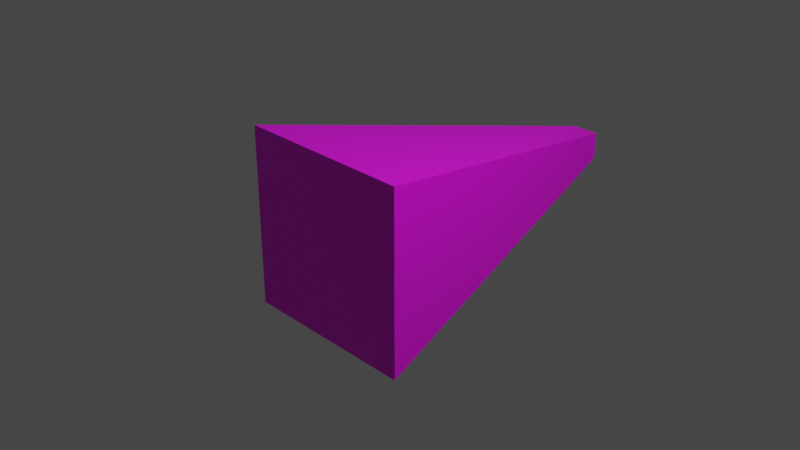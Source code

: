 # Source: test_ballb.blend  (saved by Blender 3.3.6; exported with 4.5.12 LTS)
import bpy
from mathutils import Matrix  # noqa: F401  (used for matrix-valued properties, if any)

bpy.ops.wm.read_factory_settings(use_empty=True)
scene = bpy.context.scene
scene.name = 'Scene'

# ---- collections
col_collection = bpy.data.collections.new('Collection'); scene.collection.children.link(col_collection)

# ---- images (referenced by path relative to the original .blend; pixels are not part of the script)
import os
ASSET_DIR = os.environ.get("B2B_ASSET_DIR", "")  # directory of the original .blend (textures are referenced by path, not embedded)
HERE = os.path.dirname(os.path.abspath(__file__))  # packed textures are extracted next to this script under _unpacked/

def load_image(name, relpath, width, height, colorspace="sRGB"):
    """Load a texture the original file referenced (path relative to the .blend, or extracted next to this script)."""
    p = next((c for c in (os.path.join(HERE, relpath), os.path.join(ASSET_DIR, relpath)) if relpath and os.path.exists(c)), "")
    if p:
        img = bpy.data.images.load(p, check_existing=True)
        img.name = name
    else:  # same state as the original file: an image datablock whose file is absent (Cycles renders it pink)
        img = bpy.data.images.new(name, width, height)
        img.source = "FILE"
        img.filepath = "//" + (relpath or name)
    img.colorspace_settings.name = colorspace
    return img
img_diff = load_image('diff', 'Textures/diff.png', 1024, 1024, 'sRGB')

# ---- materials (node trees are filled in below, after node groups)
mat_diff = bpy.data.materials.new('diff')
mat_diff.alpha_threshold = 0.0
mat_diff.use_transparent_shadow = False
mat_diff.roughness = 0.5
mat_diff.line_color = (0.0, 0.0, 0.0, 1.0)

# ---- material node trees
mat_diff.use_nodes = True; mat_diff.node_tree.nodes.clear()
_N = mat_diff.node_tree.nodes; _L = mat_diff.node_tree.links
n0 = _N.new('ShaderNodeOutputMaterial'); n0.name = 'Material Output'; n0.location = (300, 300)
n1 = _N.new('ShaderNodeBsdfPrincipled'); n1.name = 'Principled BSDF'; n1.location = (10, 300)
n1.distribution = 'GGX'
n1.subsurface_method = 'RANDOM_WALK_SKIN'
n1.inputs[3].default_value = 1.45
n1.inputs[27].default_value = (0.0, 0.0, 0.0, 1.0)
n1.inputs[28].default_value = 1.0
n2 = _N.new('ShaderNodeTexImage'); n2.name = 'Image Texture'; n2.location = (-280, 270)
n2.image = img_diff
_L.new(n1.outputs[0], n0.inputs[0])
_L.new(n2.outputs[0], n1.inputs[0])
n0.is_active_output = True

# ---- world
world_world = bpy.data.worlds.new('World'); scene.world = world_world
world_world.use_nodes = True; world_world.node_tree.nodes.clear()
_N = world_world.node_tree.nodes; _L = world_world.node_tree.links
n0 = _N.new('ShaderNodeOutputWorld'); n0.name = 'World Output'; n0.location = (300, 300)
n1 = _N.new('ShaderNodeBackground'); n1.name = 'Background'; n1.location = (10, 300)
n1.inputs[0].default_value = (0.05088, 0.05088, 0.05088, 1.0)
_L.new(n1.outputs[0], n0.inputs[0])
n0.is_active_output = True
world_world.color = (0.05088, 0.05088, 0.05088)
world_world.use_sun_shadow = False
world_world.sun_shadow_jitter_overblur = 0.0

# ---- cameras
cam_camera = bpy.data.cameras.new('Camera')
cam_camera.clip_end = 100.0
cam_camera.ortho_scale = 7.314

# ---- lights
light_light = bpy.data.lights.new('Light', 'POINT')
light_light.transmission_factor = 0.0
light_light.energy = 1000.0
light_light.shadow_soft_size = 0.1
light_light.shadow_maximum_resolution = 0.006
light_light.use_absolute_resolution = True

# ---- meshes
me_cube = bpy.data.meshes.new('Cube')
me_cube.from_pydata([(0.1558, 0.1558, 3.0), (1.0, 1.0, -1.0), (0.1558, -0.1558, 3.0), (1.0, -1.0, -1.0), (-0.1558, 0.1558, 3.0), (-1.0, 1.0, -1.0), (-0.1558, -0.1558, 3.0), (-1.0, -1.0, -1.0)], [], [(0, 4, 6, 2), (3, 2, 6, 7), (7, 6, 4, 5), (5, 1, 3, 7), (1, 0, 2, 3), (5, 4, 0, 1)])
_uv = me_cube.uv_layers.new(name='UVMap')
_uv.uv.foreach_set('vector', [0.5108, 0.2502, 0.5497, 0.2502, 0.5497, 0.2891, 0.5108, 0.2891, 0.5105, 0.7498, 0.0001716, 0.6445, 0.0001716, 0.6055, 0.5105, 0.5002, 0.5105, 0.4998, 0.0001716, 0.3945, 0.0001716, 0.3555, 0.5105, 0.2502, 0.7605, 0.0001716, 0.7605, 0.2498, 0.5108, 0.2498, 0.5108, 0.0001716, 0.5105, 0.9998, 0.0001716, 0.8945, 0.0001716, 0.8555, 0.5105, 0.7502, 0.5105, 0.2498, 0.0001717, 0.1445, 0.0001716, 0.1055, 0.5105, 0.0001716])
me_cube.materials.append(mat_diff)
me_cube.use_mirror_vertex_groups = False
me_cube.use_paint_bone_selection = False
me_cube.use_paint_mask = True
me_cube.update()
arm_armature = bpy.data.armatures.new('Armature')  # bones are not reproduced

# ---- objects
ob_cube = bpy.data.objects.new('Cube', me_cube)
ob_light = bpy.data.objects.new('Light', light_light)
ob_camera = bpy.data.objects.new('Camera', cam_camera)
ob_armature = bpy.data.objects.new('Armature', arm_armature)

# ---- transforms, parenting, visibility, modifiers, constraints
ob_cube.parent = ob_armature
ob_cube.matrix_parent_inverse = Matrix(((1.0, -0.0, 0.0, -0.0), (0.0, -4.371e-08, -1.0, 0.0), (0.0, 1.0, -4.371e-08, 0.0), (-0.0, 0.0, 0.0, 1.0)))
ob_cube.location = (0.0, 0.0, 0.0)
ob_cube.rotation_euler = (-1.571, 0.0, 0.0)
ob_cube.lock_rotations_4d = False
ob_cube.empty_display_type = 'ARROWS'
ob_cube.lineart.crease_threshold = 0.0
_vg = ob_cube.vertex_groups.new(name='Bone')
_vg.add([0, 1, 2, 3, 4, 5, 6, 7], 1.0, 'REPLACE')
_m = ob_cube.modifiers.new('Armature', 'ARMATURE')
_m.object = ob_armature
ob_light.location = (4.076, 1.005, 5.904)
ob_light.rotation_euler = (0.6503, 0.05522, 1.866)
ob_light.lock_rotations_4d = False
ob_light.empty_display_type = 'ARROWS'
ob_light.color = (0.0, 0.0, 0.0, 0.0)
ob_light.lineart.crease_threshold = 0.0
ob_camera.location = (7.359, -6.926, 4.958)
ob_camera.rotation_euler = (1.109, 0.0, 0.8149)
ob_camera.lock_rotations_4d = False
ob_camera.empty_display_type = 'ARROWS'
ob_camera.color = (0.0, 0.0, 0.0, 0.0)
ob_camera.display_type = 'WIRE'
ob_camera.lineart.crease_threshold = 0.0
ob_armature.location = (0.0, 0.0, 0.0)
ob_armature.rotation_euler = (-1.571, -0.0, 0.0)
ob_armature.show_in_front = True

# ---- collection membership
col_collection.objects.link(ob_cube)
col_collection.objects.link(ob_light)
col_collection.objects.link(ob_camera)
col_collection.objects.link(ob_armature)

# ---- scene / render settings (as saved in the file)
scene.camera = ob_camera
scene.frame_start = 0; scene.frame_end = 24; scene.frame_set(21)
scene.render.engine = 'BLENDER_EEVEE_NEXT'
scene.cycles.sampling_pattern = 'TABULATED_SOBOL'
scene.cycles.use_light_tree = False
scene.view_settings.view_transform = 'Filmic'
bpy.context.view_layer.update()
